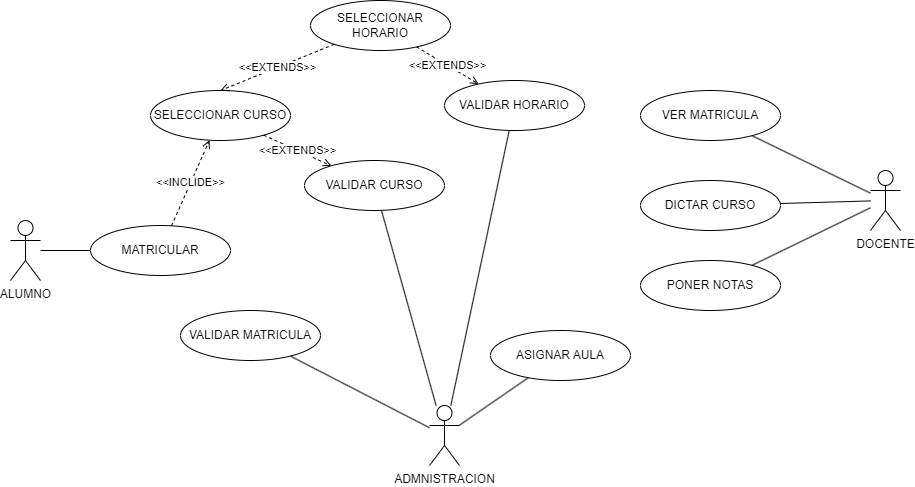

The diagram above was exported from draw.io. Its source (the exported page's mxGraphModel, read from the mxfile embedded in the PNG):
<mxGraphModel dx="1422" dy="832" grid="1" gridSize="10" guides="1" tooltips="1" connect="1" arrows="1" fold="1" page="1" pageScale="1" pageWidth="827" pageHeight="1169" math="0" shadow="0">
  <root>
    <mxCell id="0" />
    <mxCell id="1" parent="0" />
    <mxCell id="O33A1380Q8SuuYMBkEFJ-11" style="rounded=0;orthogonalLoop=1;jettySize=auto;html=1;endArrow=none;endFill=0;" parent="1" source="O33A1380Q8SuuYMBkEFJ-1" target="O33A1380Q8SuuYMBkEFJ-4" edge="1">
      <mxGeometry relative="1" as="geometry" />
    </mxCell>
    <mxCell id="O33A1380Q8SuuYMBkEFJ-1" value="ALUMNO" style="shape=umlActor;verticalLabelPosition=bottom;verticalAlign=top;html=1;outlineConnect=0;" parent="1" vertex="1">
      <mxGeometry x="50" y="320" width="30" height="60" as="geometry" />
    </mxCell>
    <mxCell id="O33A1380Q8SuuYMBkEFJ-16" style="edgeStyle=none;rounded=0;orthogonalLoop=1;jettySize=auto;html=1;endArrow=none;endFill=0;" parent="1" source="O33A1380Q8SuuYMBkEFJ-2" target="9fT_PcZVCBoA3erOZMe--3" edge="1">
      <mxGeometry relative="1" as="geometry">
        <mxPoint x="801.8570191006672" y="276.70267928931526" as="targetPoint" />
      </mxGeometry>
    </mxCell>
    <mxCell id="O33A1380Q8SuuYMBkEFJ-17" style="edgeStyle=none;rounded=0;orthogonalLoop=1;jettySize=auto;html=1;endArrow=none;endFill=0;" parent="1" source="O33A1380Q8SuuYMBkEFJ-2" target="O33A1380Q8SuuYMBkEFJ-6" edge="1">
      <mxGeometry relative="1" as="geometry">
        <mxPoint x="794.8129079765135" y="355.79446801006566" as="targetPoint" />
      </mxGeometry>
    </mxCell>
    <mxCell id="9fT_PcZVCBoA3erOZMe--4" style="edgeStyle=none;rounded=0;orthogonalLoop=1;jettySize=auto;html=1;endArrow=none;endFill=0;" edge="1" parent="1" source="O33A1380Q8SuuYMBkEFJ-2" target="O33A1380Q8SuuYMBkEFJ-7">
      <mxGeometry relative="1" as="geometry" />
    </mxCell>
    <mxCell id="O33A1380Q8SuuYMBkEFJ-2" value="DOCENTE" style="shape=umlActor;verticalLabelPosition=bottom;verticalAlign=top;html=1;outlineConnect=0;" parent="1" vertex="1">
      <mxGeometry x="910" y="270" width="30" height="60" as="geometry" />
    </mxCell>
    <mxCell id="O33A1380Q8SuuYMBkEFJ-15" style="edgeStyle=none;rounded=0;orthogonalLoop=1;jettySize=auto;html=1;endArrow=none;endFill=0;" parent="1" source="O33A1380Q8SuuYMBkEFJ-3" target="O33A1380Q8SuuYMBkEFJ-8" edge="1">
      <mxGeometry relative="1" as="geometry" />
    </mxCell>
    <mxCell id="9fT_PcZVCBoA3erOZMe--2" style="rounded=0;orthogonalLoop=1;jettySize=auto;html=1;endArrow=none;endFill=0;" edge="1" parent="1" source="O33A1380Q8SuuYMBkEFJ-3" target="9fT_PcZVCBoA3erOZMe--1">
      <mxGeometry relative="1" as="geometry" />
    </mxCell>
    <mxCell id="9fT_PcZVCBoA3erOZMe--7" style="edgeStyle=none;rounded=0;orthogonalLoop=1;jettySize=auto;html=1;endArrow=none;endFill=0;" edge="1" parent="1" source="O33A1380Q8SuuYMBkEFJ-3" target="9fT_PcZVCBoA3erOZMe--5">
      <mxGeometry relative="1" as="geometry" />
    </mxCell>
    <mxCell id="9fT_PcZVCBoA3erOZMe--8" style="edgeStyle=none;rounded=0;orthogonalLoop=1;jettySize=auto;html=1;endArrow=none;endFill=0;" edge="1" parent="1" source="O33A1380Q8SuuYMBkEFJ-3" target="9fT_PcZVCBoA3erOZMe--6">
      <mxGeometry relative="1" as="geometry" />
    </mxCell>
    <mxCell id="O33A1380Q8SuuYMBkEFJ-3" value="ADMNISTRACION" style="shape=umlActor;verticalLabelPosition=bottom;verticalAlign=top;html=1;outlineConnect=0;" parent="1" vertex="1">
      <mxGeometry x="469" y="505" width="30" height="60" as="geometry" />
    </mxCell>
    <mxCell id="O33A1380Q8SuuYMBkEFJ-12" value="&amp;lt;&amp;lt;INCLIDE&amp;gt;&amp;gt;" style="edgeStyle=none;rounded=0;orthogonalLoop=1;jettySize=auto;html=1;endArrow=open;endFill=0;dashed=1;" parent="1" source="O33A1380Q8SuuYMBkEFJ-4" target="O33A1380Q8SuuYMBkEFJ-9" edge="1">
      <mxGeometry relative="1" as="geometry" />
    </mxCell>
    <mxCell id="O33A1380Q8SuuYMBkEFJ-4" value="MATRICULAR" style="ellipse;whiteSpace=wrap;html=1;" parent="1" vertex="1">
      <mxGeometry x="130" y="325" width="140" height="50" as="geometry" />
    </mxCell>
    <mxCell id="O33A1380Q8SuuYMBkEFJ-6" value="DICTAR CURSO" style="ellipse;whiteSpace=wrap;html=1;" parent="1" vertex="1">
      <mxGeometry x="680" y="280" width="140" height="50" as="geometry" />
    </mxCell>
    <mxCell id="O33A1380Q8SuuYMBkEFJ-7" value="PONER NOTAS" style="ellipse;whiteSpace=wrap;html=1;" parent="1" vertex="1">
      <mxGeometry x="680" y="360" width="140" height="50" as="geometry" />
    </mxCell>
    <mxCell id="O33A1380Q8SuuYMBkEFJ-8" value="ASIGNAR AULA" style="ellipse;whiteSpace=wrap;html=1;" parent="1" vertex="1">
      <mxGeometry x="530" y="430" width="140" height="50" as="geometry" />
    </mxCell>
    <mxCell id="O33A1380Q8SuuYMBkEFJ-9" value="SELECCIONAR CURSO" style="ellipse;whiteSpace=wrap;html=1;" parent="1" vertex="1">
      <mxGeometry x="190" y="190" width="140" height="50" as="geometry" />
    </mxCell>
    <mxCell id="O33A1380Q8SuuYMBkEFJ-13" value="&amp;lt;&amp;lt;EXTENDS&amp;gt;&amp;gt;" style="edgeStyle=none;rounded=0;orthogonalLoop=1;jettySize=auto;html=1;entryX=0.5;entryY=0;entryDx=0;entryDy=0;dashed=1;endArrow=open;endFill=0;" parent="1" source="O33A1380Q8SuuYMBkEFJ-10" target="O33A1380Q8SuuYMBkEFJ-9" edge="1">
      <mxGeometry relative="1" as="geometry" />
    </mxCell>
    <mxCell id="O33A1380Q8SuuYMBkEFJ-10" value="SELECCIONAR HORARIO" style="ellipse;whiteSpace=wrap;html=1;" parent="1" vertex="1">
      <mxGeometry x="350" y="100" width="140" height="50" as="geometry" />
    </mxCell>
    <mxCell id="9fT_PcZVCBoA3erOZMe--1" value="VALIDAR MATRICULA" style="ellipse;whiteSpace=wrap;html=1;" vertex="1" parent="1">
      <mxGeometry x="220" y="410" width="140" height="50" as="geometry" />
    </mxCell>
    <mxCell id="9fT_PcZVCBoA3erOZMe--3" value="VER MATRICULA" style="ellipse;whiteSpace=wrap;html=1;" vertex="1" parent="1">
      <mxGeometry x="680" y="190" width="140" height="50" as="geometry" />
    </mxCell>
    <mxCell id="9fT_PcZVCBoA3erOZMe--5" value="VALIDAR CURSO" style="ellipse;whiteSpace=wrap;html=1;" vertex="1" parent="1">
      <mxGeometry x="344" y="260" width="140" height="50" as="geometry" />
    </mxCell>
    <mxCell id="9fT_PcZVCBoA3erOZMe--6" value="VALIDAR HORARIO" style="ellipse;whiteSpace=wrap;html=1;" vertex="1" parent="1">
      <mxGeometry x="484" y="180" width="140" height="50" as="geometry" />
    </mxCell>
    <mxCell id="9fT_PcZVCBoA3erOZMe--12" value="&amp;lt;&amp;lt;EXTENDS&amp;gt;&amp;gt;" style="edgeStyle=none;rounded=0;orthogonalLoop=1;jettySize=auto;html=1;dashed=1;endArrow=open;endFill=0;" edge="1" parent="1" source="O33A1380Q8SuuYMBkEFJ-9" target="9fT_PcZVCBoA3erOZMe--5">
      <mxGeometry relative="1" as="geometry">
        <mxPoint x="383.78210009631107" y="153.77602183587362" as="sourcePoint" />
        <mxPoint x="270" y="200" as="targetPoint" />
      </mxGeometry>
    </mxCell>
    <mxCell id="9fT_PcZVCBoA3erOZMe--13" value="&amp;lt;&amp;lt;EXTENDS&amp;gt;&amp;gt;" style="edgeStyle=none;rounded=0;orthogonalLoop=1;jettySize=auto;html=1;dashed=1;endArrow=open;endFill=0;" edge="1" parent="1" source="O33A1380Q8SuuYMBkEFJ-10" target="9fT_PcZVCBoA3erOZMe--6">
      <mxGeometry relative="1" as="geometry">
        <mxPoint x="313.247508635234" y="244.65795847056097" as="sourcePoint" />
        <mxPoint x="380.752491364766" y="275.34204152943903" as="targetPoint" />
      </mxGeometry>
    </mxCell>
  </root>
</mxGraphModel>